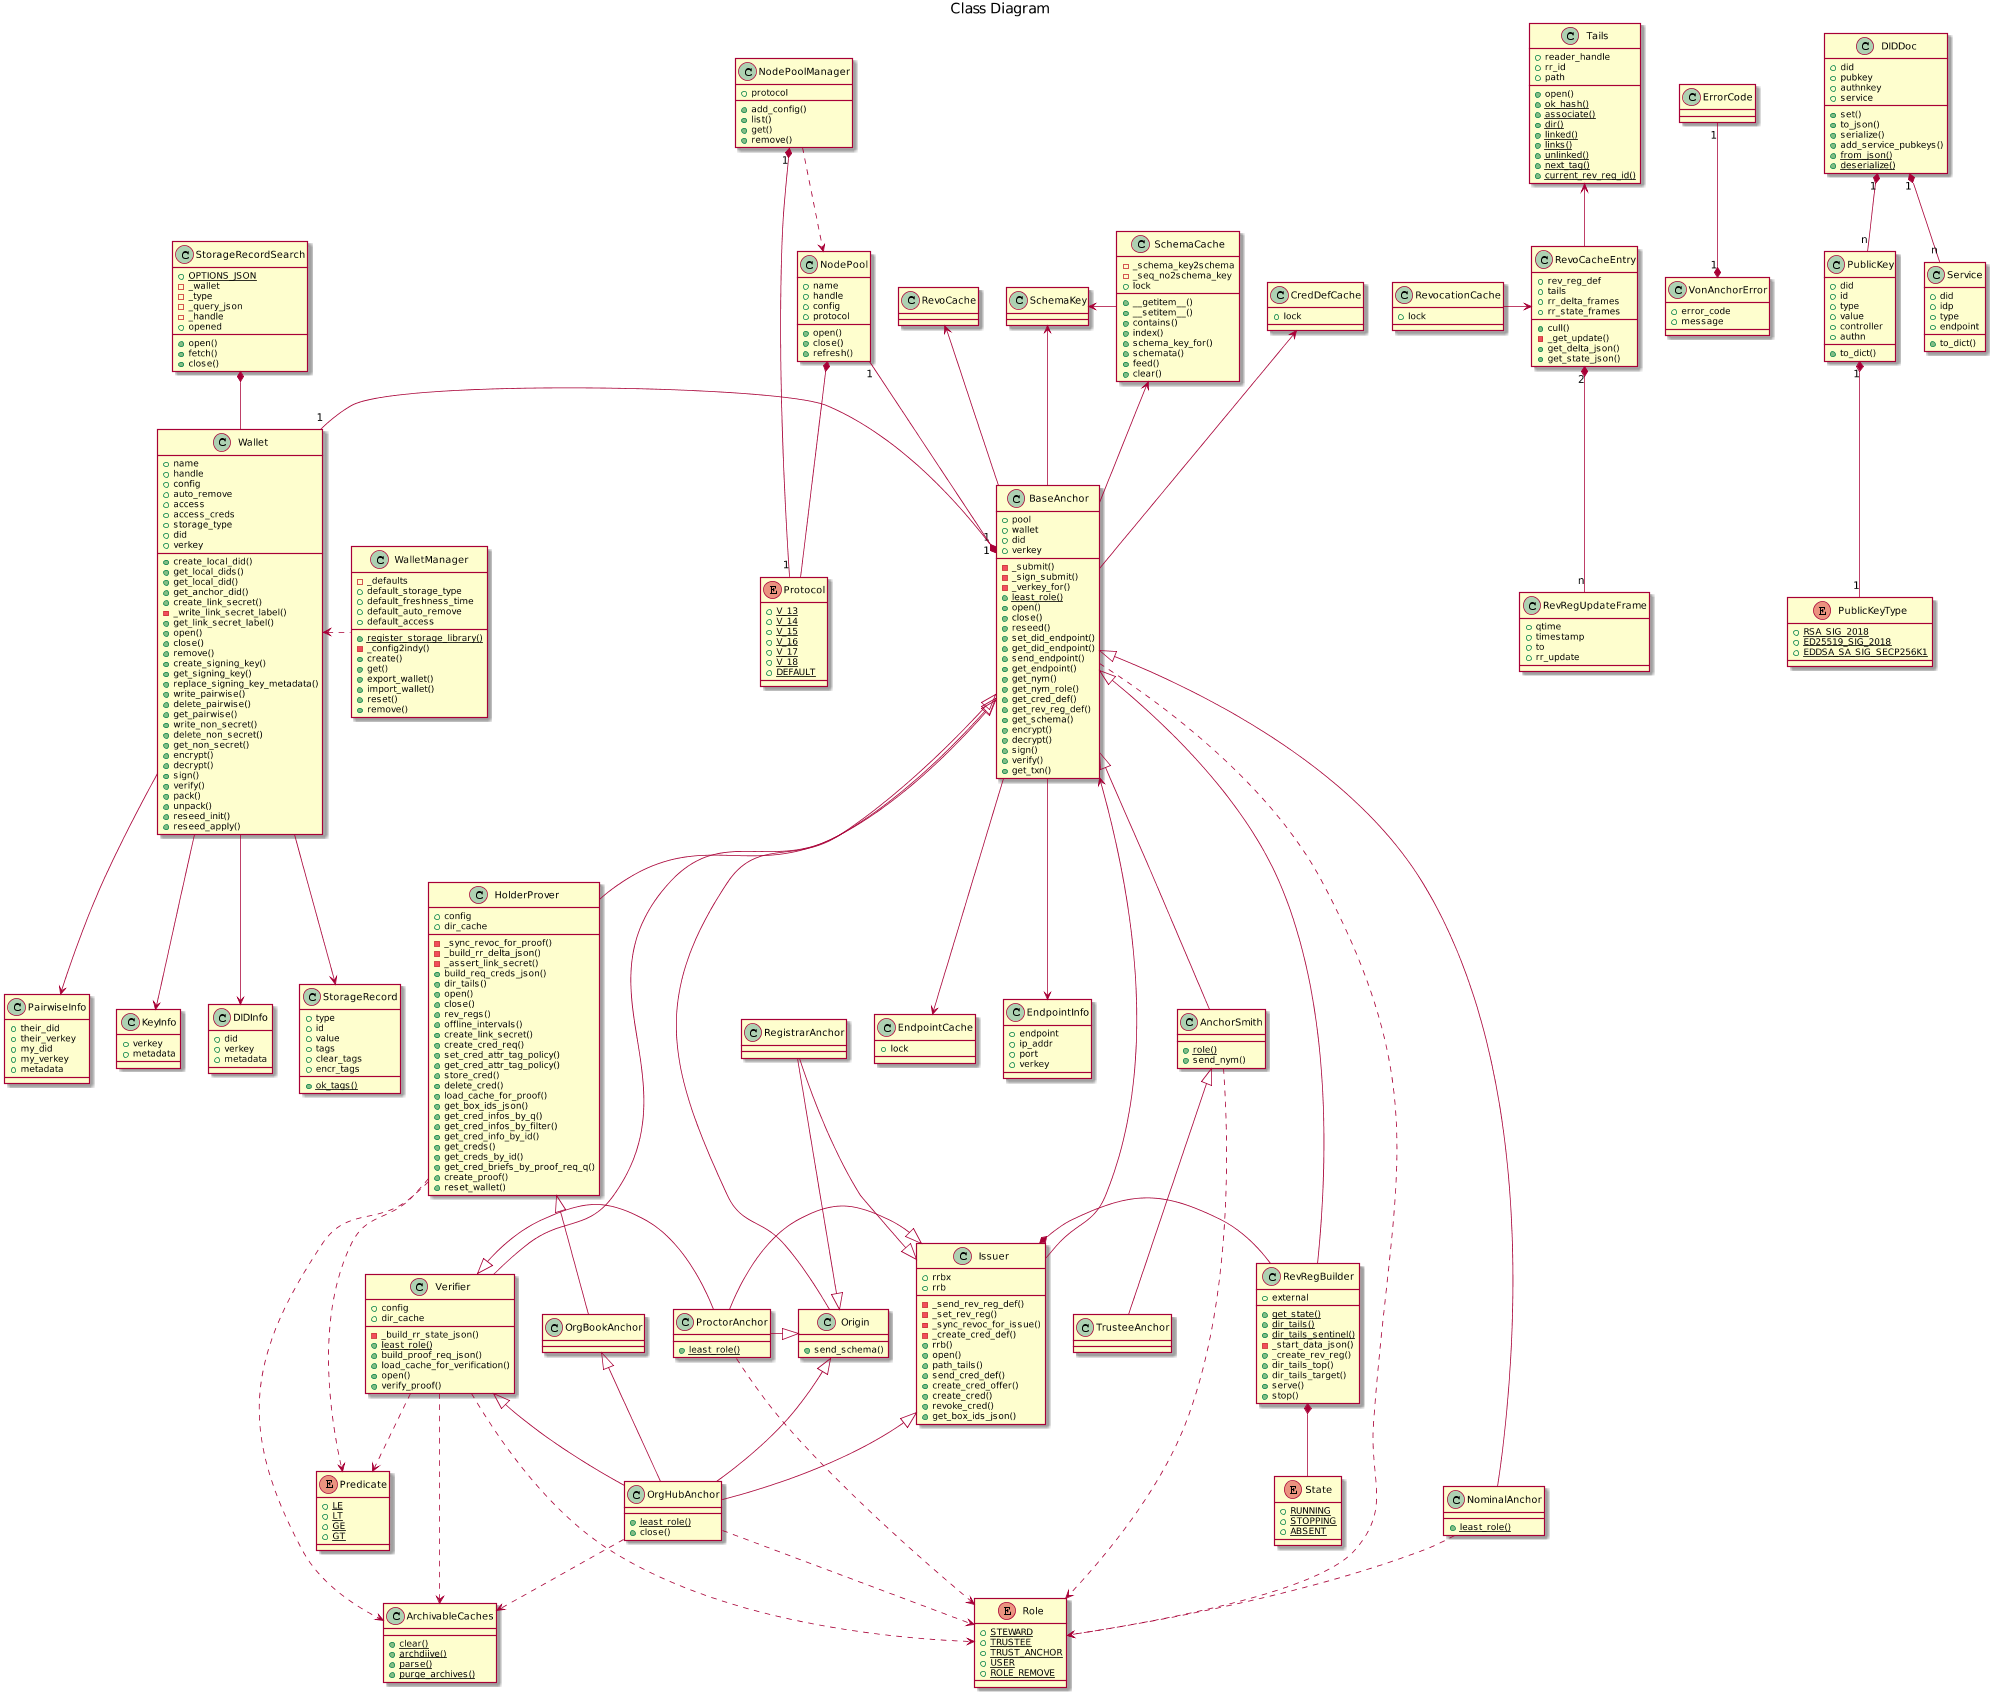

The diagram above was rendered by PlantUML. Its source (embedded in the PNG):
@startuml

scale max 2000 width

title Class Diagram

class ErrorCode {
}

class VonAnchorError {
    +error_code
    +message
}

class SchemaKey {
}

class SchemaCache {
    -_schema_key2schema
    -_seq_no2schema_key
    +lock
    +__getitem__()
    +__setitem__()
    +contains()
    +index()
    +schema_key_for()
    +schemata()
    +feed()
    +clear()
}

class CredDefCache{
    +lock
}

class Tails {
    +reader_handle
    +rr_id
    +path
    +open()
    {static} +ok_hash()
    {static} +associate()
    {static} +dir()
    {static} +linked()
    {static} +links()
    {static} +unlinked()
    {static} +next_tag()
    {static} +current_rev_reg_id()
}

class RevoCacheEntry {
    +rev_reg_def
    +tails
    +cull()
    -_get_update()
    +rr_delta_frames
    +rr_state_frames
    +get_delta_json()
    +get_state_json()
}

class RevRegUpdateFrame {
    +qtime
    +timestamp
    +to
    +rr_update
}

class RevocationCache {
    +lock
}

class EndpointCache {
    +lock
}

class ArchivableCaches {
    {static} +clear()
    {static} +archdiive()
    {static} +parse()
    {static} +purge_archives()
}

class WalletManager {
    {static} +register_storage_library()
    -_defaults
    +default_storage_type
    +default_freshness_time
    +default_auto_remove
    +default_access
    -_config2indy()
    +create()
    +get()
    +export_wallet()
    +import_wallet()
    +reset()
    +remove()
}

class Wallet {
    +name
    +handle
    +config
    +auto_remove
    +access
    +access_creds
    +storage_type
    +did
    +verkey
    +create_local_did()
    +get_local_dids()
    +get_local_did()
    +get_anchor_did()
    +create_link_secret()
    -_write_link_secret_label()
    +get_link_secret_label()
    +open()
    +close()
    +remove()
    +create_signing_key()
    +get_signing_key()
    +replace_signing_key_metadata()
    +write_pairwise()
    +delete_pairwise()
    +get_pairwise()
    +write_non_secret()
    +delete_non_secret()
    +get_non_secret()
    +encrypt()
    +decrypt()
    +sign()
    +verify()
    +pack()
    +unpack()
    +reseed_init()
    +reseed_apply()
}

class KeyInfo {
    +verkey
    +metadata
}

class DIDInfo {
    +did
    +verkey
    +metadata
}

class StorageRecord {
    {static} +ok_tags()
    +type
    +id
    +value
    +tags
    +clear_tags
    +encr_tags
}

class StorageRecordSearch {
    {static} +OPTIONS_JSON
    -_wallet
    -_type
    -_query_json
    -_handle
    +opened
    +open()
    +fetch()
    +close()
}

class PairwiseInfo {
    +their_did
    +their_verkey
    +my_did
    +my_verkey
    +metadata
}

class EndpointInfo {
    +endpoint
    +ip_addr
    +port
    +verkey
}

enum Protocol {
    {static} +V_13
    {static} +V_14
    {static} +V_15
    {static} +V_16
    {static} +V_17
    {static} +V_18
    {static} +DEFAULT
}

class NodePoolManager {
    +protocol
    +add_config()
    +list()
    +get()
    +remove()
}

class NodePool {
    +name
    +handle
    +config
    +protocol
    +open()
    +close()
    +refresh()
}

enum Predicate {
    {static} +LE
    {static} +LT
    {static} +GE
    {static} +GT
}

enum Role {
    {static} +STEWARD
    {static} +TRUSTEE
    {static} +TRUST_ANCHOR
    {static} +USER
    {static} +ROLE_REMOVE
}

class BaseAnchor {
    +pool
    +wallet
    +did
    +verkey
    -_submit()
    -_sign_submit()
    -_verkey_for()
    {static} +least_role()
    +open()
    +close()
    +reseed()
    +set_did_endpoint()
    +get_did_endpoint()
    +send_endpoint()
    +get_endpoint()
    +get_nym()
    +get_nym_role()
    +get_cred_def()
    +get_rev_reg_def()
    +get_schema()
    +encrypt()
    +decrypt()
    +sign()
    +verify()
    +get_txn()
}

class AnchorSmith {
    {static} +role()
    +send_nym()
}

class Origin {
    +send_schema()
}

class RevRegBuilder {
    {static} +get_state()
    {static} +dir_tails()
    {static} +dir_tails_sentinel()
    -_start_data_json()
    +external
    +_create_rev_reg()
    +dir_tails_top()
    +dir_tails_target()
    +serve()
    +stop()
}

enum State {
    {static} +RUNNING
    {static} +STOPPING
    {static} +ABSENT
}

class Issuer {
    -_send_rev_reg_def()
    -_set_rev_reg()
    -_sync_revoc_for_issue()
    -_create_cred_def()
    +rrbx
    +rrb
    +rrb()
    +open()
    +path_tails()
    +send_cred_def()
    +create_cred_offer()
    +create_cred()
    +revoke_cred()
    +get_box_ids_json()
}

class HolderProver {
    +config
    +dir_cache
    -_sync_revoc_for_proof()
    -_build_rr_delta_json()
    -_assert_link_secret()
    +build_req_creds_json()
    +dir_tails()
    +open()
    +close()
    +rev_regs()
    +offline_intervals()
    +create_link_secret()
    +create_cred_req()
    +set_cred_attr_tag_policy()
    +get_cred_attr_tag_policy()
    +store_cred()
    +delete_cred()
    +load_cache_for_proof()
    +get_box_ids_json()
    +get_cred_infos_by_q()
    +get_cred_infos_by_filter()
    +get_cred_info_by_id()
    +get_creds()
    +get_creds_by_id()
    +get_cred_briefs_by_proof_req_q()
    +create_proof()
    +reset_wallet()
}

class Verifier {
    +config
    +dir_cache
    -_build_rr_state_json()
    {static} +least_role()
    +build_proof_req_json()
    +load_cache_for_verification()
    +open()
    +verify_proof()
}

class TrusteeAnchor {
}

class NominalAnchor {
    {static} +least_role()
}

class ProctorAnchor {
    {static} +least_role()
}

class RegistrarAnchor {
}

class OrgBookAnchor {
}

class OrgHubAnchor {
    {static} +least_role()
    +close()
}

enum PublicKeyType {
    {static} +RSA_SIG_2018
    {static} +ED25519_SIG_2018
    {static} +EDDSA_SA_SIG_SECP256K1
}

class PublicKey {
    +did
    +id
    +type
    +value
    +controller
    +authn
    +to_dict()
}

class Service {
    +did
    +idp
    +type
    +endpoint
    +to_dict()
}

class DIDDoc {
    +did
    +pubkey
    +authnkey
    +service
    +set()
    +to_json()
    +serialize()
    +add_service_pubkeys()
    {static} +from_json()
    {static} +deserialize()
}

VonAnchorError "1" *-up- "1" ErrorCode
SchemaCache -left-> SchemaKey
BaseAnchor -left-> SchemaKey

NodePoolManager "1" *-- "1" Protocol
NodePoolManager ..> NodePool
NodePool *-- Protocol

RevRegBuilder *-- State

BaseAnchor -up-> SchemaCache
BaseAnchor "1" *-left- "1" Wallet
BaseAnchor "1" *-up- "1" NodePool

RevoCacheEntry -up-> Tails
RevoCacheEntry "2" *-down- "n" RevRegUpdateFrame
RevocationCache -> RevoCacheEntry

WalletManager .left.> Wallet

Wallet --> KeyInfo
Wallet --> DIDInfo
Wallet --> PairwiseInfo
Wallet --> StorageRecord

StorageRecordSearch *-- Wallet

BaseAnchor --> EndpointInfo

BaseAnchor -up-> RevoCache
BaseAnchor --> EndpointCache

BaseAnchor -up-> CredDefCache
BaseAnchor <|-down- AnchorSmith
BaseAnchor <|-down- Origin
BaseAnchor <|-down- HolderProver
BaseAnchor <|-down- Verifier
BaseAnchor <|-right- NominalAnchor

AnchorSmith <|-down- TrusteeAnchor
BaseAnchor <|-down- RevRegBuilder
BaseAnchor <-- Issuer
Issuer *- RevRegBuilder

Origin <|-left- ProctorAnchor
Issuer <|-left- ProctorAnchor
Verifier <|-right- ProctorAnchor

Issuer <|-up- RegistrarAnchor
Origin <|-up- RegistrarAnchor

HolderProver <|-down- OrgBookAnchor

OrgBookAnchor <|-- OrgHubAnchor
Issuer <|-- OrgHubAnchor
Origin <|-- OrgHubAnchor
Verifier <|-- OrgHubAnchor

HolderProver ..> ArchivableCaches
Verifier ..> ArchivableCaches
OrgHubAnchor ..> ArchivableCaches

HolderProver ..> Predicate
Verifier ..> Predicate

BaseAnchor ..> Role
AnchorSmith ..> Role
Verifier ..> Role
NominalAnchor ..> Role
OrgHubAnchor ..> Role
ProctorAnchor ..> Role

PublicKey "1" *-- "1" PublicKeyType
DIDDoc "1" *-- "n" PublicKey
DIDDoc "1" *-- "n" Service
@enduml